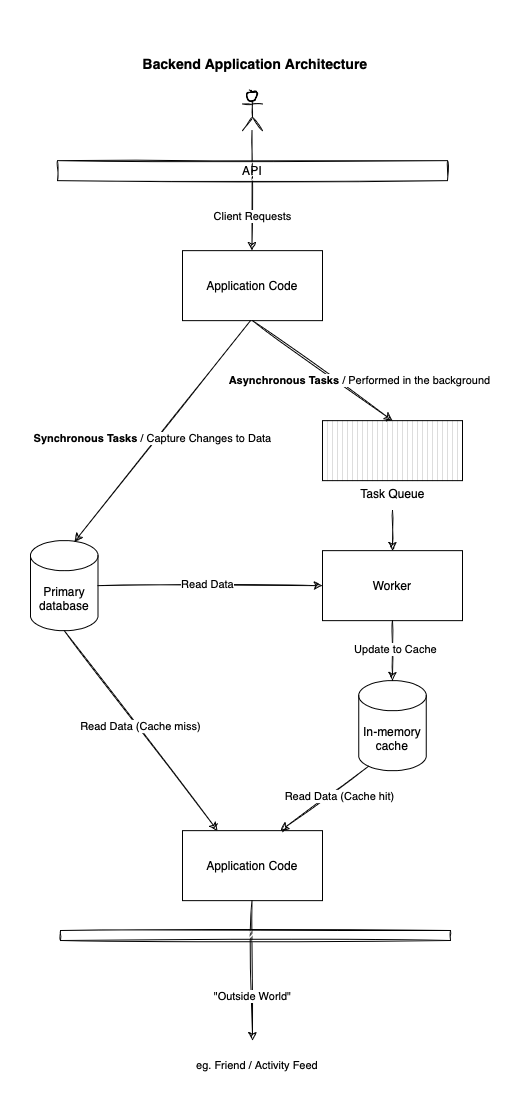

The diagram above was exported from draw.io. Its source (the exported page's mxGraphModel, read from the mxfile embedded in the PNG):
<mxGraphModel dx="1860" dy="2223" grid="1" gridSize="10" guides="1" tooltips="1" connect="1" arrows="1" fold="1" page="1" pageScale="1" pageWidth="827" pageHeight="1169" math="0" shadow="0">
  <root>
    <mxCell id="0" />
    <mxCell id="1" parent="0" />
    <UserObject label="&lt;font style=&quot;font-size: 14px&quot;&gt;&lt;b&gt;&lt;br&gt;Backend Application Architecture&lt;/b&gt;&lt;/font&gt;" placeholders="1" name="Variable" id="kD4Trne41_3hmSMrpbHE-1">
      <mxCell style="text;html=1;strokeColor=none;fillColor=none;align=center;verticalAlign=middle;whiteSpace=wrap;overflow=hidden;rounded=0;sketch=0;fontSize=11;" vertex="1" parent="1">
        <mxGeometry x="231" y="-30" width="366" height="50" as="geometry" />
      </mxCell>
    </UserObject>
    <mxCell id="lP1cCNlDNOqgxSruQBYo-4" style="edgeStyle=elbowEdgeStyle;rounded=0;sketch=1;orthogonalLoop=1;jettySize=auto;elbow=vertical;html=1;exitX=0.75;exitY=1;exitDx=0;exitDy=0;fontSize=11;startArrow=ERzeroToMany;startFill=0;endArrow=ERzeroToMany;endFill=0;" edge="1" parent="1">
      <mxGeometry relative="1" as="geometry">
        <mxPoint x="514.5" y="10.14" as="sourcePoint" />
        <mxPoint x="514.5" y="10.14" as="targetPoint" />
      </mxGeometry>
    </mxCell>
    <mxCell id="Gl8z8rhq0JxOF8gY8Mou-25" value="" style="endArrow=classic;html=1;rounded=0;sketch=1;elbow=vertical;entryX=0.5;entryY=0;entryDx=0;entryDy=0;" parent="1" target="Gl8z8rhq0JxOF8gY8Mou-16" edge="1">
      <mxGeometry width="50" height="50" relative="1" as="geometry">
        <mxPoint x="551" y="450" as="sourcePoint" />
        <mxPoint x="729" y="460.14" as="targetPoint" />
      </mxGeometry>
    </mxCell>
    <mxCell id="Gl8z8rhq0JxOF8gY8Mou-6" value="Application Code" style="rounded=0;whiteSpace=wrap;html=1;sketch=0;fillColor=#FFFFFF;" parent="1" vertex="1">
      <mxGeometry x="341" y="190.14" width="140" height="70" as="geometry" />
    </mxCell>
    <mxCell id="Gl8z8rhq0JxOF8gY8Mou-8" value="In-memory cache" style="shape=cylinder3;whiteSpace=wrap;html=1;boundedLbl=1;backgroundOutline=1;size=15;rounded=0;sketch=0;fillColor=#FFFFFF;" parent="1" vertex="1">
      <mxGeometry x="517.25" y="620.14" width="67.5" height="90" as="geometry" />
    </mxCell>
    <mxCell id="Gl8z8rhq0JxOF8gY8Mou-9" value="Primary database" style="shape=cylinder3;whiteSpace=wrap;html=1;boundedLbl=1;backgroundOutline=1;size=15;rounded=0;sketch=0;fillColor=#FFFFFF;" parent="1" vertex="1">
      <mxGeometry x="189" y="480.14" width="67.5" height="90" as="geometry" />
    </mxCell>
    <mxCell id="Gl8z8rhq0JxOF8gY8Mou-15" value="Task Queue" style="verticalLabelPosition=bottom;verticalAlign=top;html=1;shape=mxgraph.basic.patternFillRect;fillStyle=vert;step=5;fillStrokeWidth=0.2;fillStrokeColor=#dddddd;rounded=0;sketch=0;fillColor=#FFFFFF;rotation=0;" parent="1" vertex="1">
      <mxGeometry x="481" y="360.14" width="140" height="60" as="geometry" />
    </mxCell>
    <mxCell id="Gl8z8rhq0JxOF8gY8Mou-16" value="Worker" style="rounded=0;whiteSpace=wrap;html=1;sketch=0;fillColor=#FFFFFF;" parent="1" vertex="1">
      <mxGeometry x="481" y="490.14" width="140" height="70" as="geometry" />
    </mxCell>
    <mxCell id="Gl8z8rhq0JxOF8gY8Mou-19" value="" style="endArrow=classic;html=1;rounded=0;sketch=1;elbow=vertical;exitX=0.5;exitY=1;exitDx=0;exitDy=0;entryX=0.5;entryY=0;entryDx=0;entryDy=0;entryPerimeter=0;" parent="1" source="Gl8z8rhq0JxOF8gY8Mou-6" target="Gl8z8rhq0JxOF8gY8Mou-15" edge="1">
      <mxGeometry width="50" height="50" relative="1" as="geometry">
        <mxPoint x="421" y="490.14" as="sourcePoint" />
        <mxPoint x="471" y="440.14" as="targetPoint" />
      </mxGeometry>
    </mxCell>
    <mxCell id="Gl8z8rhq0JxOF8gY8Mou-20" value="&lt;b&gt;Asynchronous Tasks&lt;/b&gt; / Performed in the background" style="edgeLabel;html=1;align=center;verticalAlign=middle;resizable=0;points=[];" parent="Gl8z8rhq0JxOF8gY8Mou-19" vertex="1" connectable="0">
      <mxGeometry x="-0.0333" y="2" relative="1" as="geometry">
        <mxPoint x="38" y="13" as="offset" />
      </mxGeometry>
    </mxCell>
    <mxCell id="Gl8z8rhq0JxOF8gY8Mou-21" value="" style="endArrow=classic;html=1;rounded=0;sketch=1;elbow=vertical;entryX=0.652;entryY=0.011;entryDx=0;entryDy=0;entryPerimeter=0;" parent="1" target="Gl8z8rhq0JxOF8gY8Mou-9" edge="1">
      <mxGeometry width="50" height="50" relative="1" as="geometry">
        <mxPoint x="409" y="260.14" as="sourcePoint" />
        <mxPoint x="279" y="450.14" as="targetPoint" />
      </mxGeometry>
    </mxCell>
    <mxCell id="Gl8z8rhq0JxOF8gY8Mou-22" value="&lt;b&gt;Synchronous Tasks&lt;/b&gt; / Capture Changes to Data" style="edgeLabel;html=1;align=center;verticalAlign=middle;resizable=0;points=[];" parent="Gl8z8rhq0JxOF8gY8Mou-21" vertex="1" connectable="0">
      <mxGeometry x="-0.0333" y="2" relative="1" as="geometry">
        <mxPoint x="-15" y="9" as="offset" />
      </mxGeometry>
    </mxCell>
    <mxCell id="Gl8z8rhq0JxOF8gY8Mou-23" value="" style="endArrow=classic;html=1;rounded=0;sketch=1;elbow=vertical;entryX=0.5;entryY=0;entryDx=0;entryDy=0;entryPerimeter=0;exitX=0.5;exitY=1;exitDx=0;exitDy=0;" parent="1" source="Gl8z8rhq0JxOF8gY8Mou-16" target="Gl8z8rhq0JxOF8gY8Mou-8" edge="1">
      <mxGeometry width="50" height="50" relative="1" as="geometry">
        <mxPoint x="469" y="510.14" as="sourcePoint" />
        <mxPoint x="354.75" y="630.14" as="targetPoint" />
      </mxGeometry>
    </mxCell>
    <mxCell id="Gl8z8rhq0JxOF8gY8Mou-24" value="Update to Cache" style="edgeLabel;html=1;align=center;verticalAlign=middle;resizable=0;points=[];" parent="Gl8z8rhq0JxOF8gY8Mou-23" vertex="1" connectable="0">
      <mxGeometry x="-0.0333" y="2" relative="1" as="geometry">
        <mxPoint as="offset" />
      </mxGeometry>
    </mxCell>
    <mxCell id="Gl8z8rhq0JxOF8gY8Mou-29" value="Application Code" style="rounded=0;whiteSpace=wrap;html=1;sketch=0;fillColor=#FFFFFF;" parent="1" vertex="1">
      <mxGeometry x="341" y="770.14" width="140" height="70" as="geometry" />
    </mxCell>
    <mxCell id="Gl8z8rhq0JxOF8gY8Mou-30" value="" style="endArrow=classic;html=1;rounded=0;sketch=1;elbow=vertical;exitX=0.5;exitY=1;exitDx=0;exitDy=0;entryX=0.25;entryY=0;entryDx=0;entryDy=0;exitPerimeter=0;" parent="1" source="Gl8z8rhq0JxOF8gY8Mou-9" target="Gl8z8rhq0JxOF8gY8Mou-29" edge="1">
      <mxGeometry width="50" height="50" relative="1" as="geometry">
        <mxPoint x="386" y="550.14" as="sourcePoint" />
        <mxPoint x="294.75" y="630.14" as="targetPoint" />
      </mxGeometry>
    </mxCell>
    <mxCell id="Gl8z8rhq0JxOF8gY8Mou-31" value="Read Data (Cache miss)" style="edgeLabel;html=1;align=center;verticalAlign=middle;resizable=0;points=[];" parent="Gl8z8rhq0JxOF8gY8Mou-30" vertex="1" connectable="0">
      <mxGeometry x="-0.0333" y="2" relative="1" as="geometry">
        <mxPoint as="offset" />
      </mxGeometry>
    </mxCell>
    <mxCell id="Gl8z8rhq0JxOF8gY8Mou-32" value="" style="endArrow=classic;html=1;rounded=0;sketch=1;elbow=vertical;entryX=0.7;entryY=0;entryDx=0;entryDy=0;entryPerimeter=0;exitX=0.145;exitY=1;exitDx=0;exitDy=-4.35;exitPerimeter=0;" parent="1" source="Gl8z8rhq0JxOF8gY8Mou-8" target="Gl8z8rhq0JxOF8gY8Mou-29" edge="1">
      <mxGeometry width="50" height="50" relative="1" as="geometry">
        <mxPoint x="529" y="660.14" as="sourcePoint" />
        <mxPoint x="439" y="725.14" as="targetPoint" />
      </mxGeometry>
    </mxCell>
    <mxCell id="Gl8z8rhq0JxOF8gY8Mou-33" value="Read Data (Cache hit)" style="edgeLabel;html=1;align=center;verticalAlign=middle;resizable=0;points=[];" parent="Gl8z8rhq0JxOF8gY8Mou-32" vertex="1" connectable="0">
      <mxGeometry x="-0.0333" y="2" relative="1" as="geometry">
        <mxPoint x="12" y="-3" as="offset" />
      </mxGeometry>
    </mxCell>
    <mxCell id="Gl8z8rhq0JxOF8gY8Mou-34" value="" style="endArrow=classic;html=1;rounded=0;sketch=1;elbow=vertical;exitX=0.5;exitY=1;exitDx=0;exitDy=0;exitPerimeter=0;" parent="1" edge="1">
      <mxGeometry width="50" height="50" relative="1" as="geometry">
        <mxPoint x="410.5" y="840.14" as="sourcePoint" />
        <mxPoint x="411" y="980.14" as="targetPoint" />
      </mxGeometry>
    </mxCell>
    <mxCell id="Gl8z8rhq0JxOF8gY8Mou-35" value="&quot;Outside World&quot;" style="edgeLabel;html=1;align=center;verticalAlign=middle;resizable=0;points=[];" parent="Gl8z8rhq0JxOF8gY8Mou-34" vertex="1" connectable="0">
      <mxGeometry x="-0.0333" y="2" relative="1" as="geometry">
        <mxPoint x="-2" y="28" as="offset" />
      </mxGeometry>
    </mxCell>
    <mxCell id="Gl8z8rhq0JxOF8gY8Mou-36" value="" style="endArrow=classic;html=1;rounded=0;sketch=1;elbow=vertical;entryX=0.5;entryY=0;entryDx=0;entryDy=0;" parent="1" edge="1">
      <mxGeometry width="50" height="50" relative="1" as="geometry">
        <mxPoint x="410.5" y="70.14" as="sourcePoint" />
        <mxPoint x="410.5" y="190.14" as="targetPoint" />
      </mxGeometry>
    </mxCell>
    <mxCell id="Gl8z8rhq0JxOF8gY8Mou-37" value="Client Requests" style="edgeLabel;html=1;align=center;verticalAlign=middle;resizable=0;points=[];" parent="Gl8z8rhq0JxOF8gY8Mou-36" vertex="1" connectable="0">
      <mxGeometry x="-0.0333" y="2" relative="1" as="geometry">
        <mxPoint x="-2" y="27" as="offset" />
      </mxGeometry>
    </mxCell>
    <mxCell id="Gl8z8rhq0JxOF8gY8Mou-39" value="" style="shape=umlActor;verticalLabelPosition=bottom;verticalAlign=top;html=1;outlineConnect=0;rounded=0;sketch=1;fillColor=#FFFFFF;" parent="1" vertex="1">
      <mxGeometry x="401" y="30.14" width="20" height="40" as="geometry" />
    </mxCell>
    <mxCell id="Gl8z8rhq0JxOF8gY8Mou-46" value="API" style="rounded=0;whiteSpace=wrap;html=1;sketch=1;fillColor=#FFFFFF;" parent="1" vertex="1">
      <mxGeometry x="216" y="100.14" width="390" height="20" as="geometry" />
    </mxCell>
    <mxCell id="5tsyuYuA9qQP6766VTiP-1" value="" style="endArrow=classic;html=1;rounded=0;sketch=1;elbow=vertical;exitX=1;exitY=0.5;exitDx=0;exitDy=0;entryX=0;entryY=0.5;entryDx=0;entryDy=0;exitPerimeter=0;" edge="1" parent="1" source="Gl8z8rhq0JxOF8gY8Mou-9" target="Gl8z8rhq0JxOF8gY8Mou-16">
      <mxGeometry width="50" height="50" relative="1" as="geometry">
        <mxPoint x="259.75" y="550.14" as="sourcePoint" />
        <mxPoint x="386" y="780.14" as="targetPoint" />
      </mxGeometry>
    </mxCell>
    <mxCell id="5tsyuYuA9qQP6766VTiP-2" value="Read Data" style="edgeLabel;html=1;align=center;verticalAlign=middle;resizable=0;points=[];" vertex="1" connectable="0" parent="5tsyuYuA9qQP6766VTiP-1">
      <mxGeometry x="-0.0333" y="2" relative="1" as="geometry">
        <mxPoint as="offset" />
      </mxGeometry>
    </mxCell>
    <mxCell id="lP1cCNlDNOqgxSruQBYo-1" value="eg. Friend / Activity Feed" style="text;html=1;strokeColor=none;fillColor=none;align=center;verticalAlign=middle;whiteSpace=wrap;rounded=0;sketch=0;fontSize=11;" vertex="1" parent="1">
      <mxGeometry x="341" y="990" width="150" height="30" as="geometry" />
    </mxCell>
    <mxCell id="lmT6NykuZunGV9XFpSr4-1" value="" style="rounded=0;whiteSpace=wrap;html=1;sketch=1;fillColor=#FFFFFF;" vertex="1" parent="1">
      <mxGeometry x="219" y="870" width="390" height="10" as="geometry" />
    </mxCell>
    <mxCell id="lmT6NykuZunGV9XFpSr4-2" style="edgeStyle=elbowEdgeStyle;rounded=0;sketch=1;orthogonalLoop=1;jettySize=auto;elbow=vertical;html=1;exitX=0.5;exitY=0;exitDx=0;exitDy=0;fontSize=8;startArrow=ERzeroToMany;startFill=0;endArrow=ERzeroToMany;endFill=0;" edge="1" parent="1" source="lP1cCNlDNOqgxSruQBYo-1" target="lP1cCNlDNOqgxSruQBYo-1">
      <mxGeometry relative="1" as="geometry" />
    </mxCell>
  </root>
</mxGraphModel>